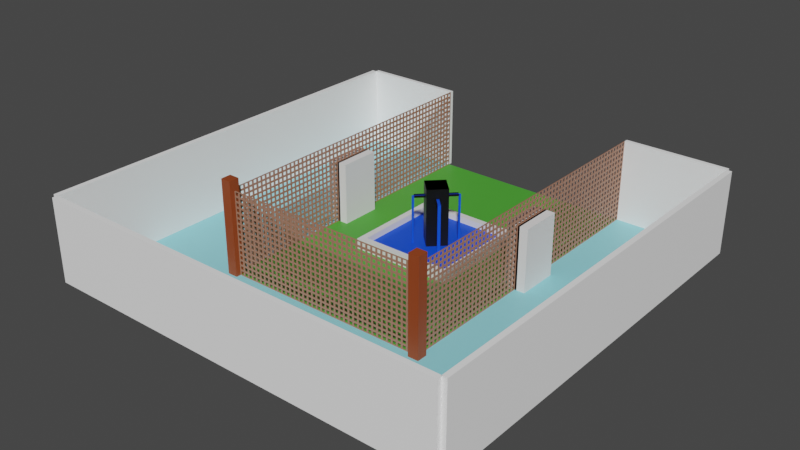 # Source: courtyard.blend  (saved by Blender 3.4.6; exported with 4.5.12 LTS)
import bpy
from mathutils import Matrix  # noqa: F401  (used for matrix-valued properties, if any)

bpy.ops.wm.read_factory_settings(use_empty=True)
scene = bpy.context.scene
scene.name = 'Scene'

# ---- collections
col_collection = bpy.data.collections.new('Collection'); scene.collection.children.link(col_collection)
col_outer_walls = bpy.data.collections.new('Outer walls'); scene.collection.children.link(col_outer_walls)
col_dividers = bpy.data.collections.new('Dividers'); scene.collection.children.link(col_dividers)
col_fences = bpy.data.collections.new('Fences'); col_dividers.children.link(col_fences)
col_pillars = bpy.data.collections.new('Pillars'); col_dividers.children.link(col_pillars)
col_arches = bpy.data.collections.new('Arches'); col_dividers.children.link(col_arches)
col_fountain = bpy.data.collections.new('Fountain'); scene.collection.children.link(col_fountain)

# ---- materials (node trees are filled in below, after node groups)
mat_grass = bpy.data.materials.new('Grass')
mat_grass.use_transparent_shadow = False
mat_outer_floor = bpy.data.materials.new('Outer floor')
mat_outer_floor.use_transparent_shadow = False
mat_wall = bpy.data.materials.new('Wall')
mat_wall.use_transparent_shadow = False
mat_divider = bpy.data.materials.new('Divider')
mat_divider.use_transparent_shadow = False
mat_pillar = bpy.data.materials.new('Pillar')
mat_pillar.use_transparent_shadow = False
mat_arch = bpy.data.materials.new('Arch')
mat_arch.use_transparent_shadow = False
mat_fountain_outside = bpy.data.materials.new('Fountain outside')
mat_fountain_outside.use_transparent_shadow = False
mat_fountain_centre = bpy.data.materials.new('Fountain centre')
mat_fountain_centre.use_transparent_shadow = False
mat_water = bpy.data.materials.new('Water')
mat_water.use_transparent_shadow = False

# ---- material node trees
mat_grass.use_nodes = True; mat_grass.node_tree.nodes.clear()
_N = mat_grass.node_tree.nodes; _L = mat_grass.node_tree.links
n0 = _N.new('ShaderNodeBsdfPrincipled'); n0.name = 'Principled BSDF'; n0.location = (10, 300)
n0.distribution = 'GGX'
n0.subsurface_method = 'RANDOM_WALK_SKIN'
n0.inputs[0].default_value = (0.07283, 0.3747, 0.03596, 1.0)
n0.inputs[3].default_value = 1.45
n0.inputs[27].default_value = (0.0, 0.0, 0.0, 1.0)
n0.inputs[28].default_value = 1.0
n1 = _N.new('ShaderNodeOutputMaterial'); n1.name = 'Material Output'; n1.location = (300, 300)
_L.new(n0.outputs[0], n1.inputs[0])
n1.is_active_output = True
mat_outer_floor.use_nodes = True; mat_outer_floor.node_tree.nodes.clear()
_N = mat_outer_floor.node_tree.nodes; _L = mat_outer_floor.node_tree.links
n0 = _N.new('ShaderNodeOutputMaterial'); n0.name = 'Material Output'; n0.location = (300, 300)
n1 = _N.new('ShaderNodeBsdfPrincipled'); n1.name = 'Principled BSDF'; n1.location = (10, 300)
n1.distribution = 'GGX'
n1.subsurface_method = 'RANDOM_WALK_SKIN'
n1.inputs[0].default_value = (0.271, 0.7139, 0.8, 1.0)
n1.inputs[3].default_value = 1.45
n1.inputs[27].default_value = (0.0, 0.0, 0.0, 1.0)
n1.inputs[28].default_value = 1.0
_L.new(n1.outputs[0], n0.inputs[0])
n0.is_active_output = True
mat_wall.use_nodes = True; mat_wall.node_tree.nodes.clear()
_N = mat_wall.node_tree.nodes; _L = mat_wall.node_tree.links
n0 = _N.new('ShaderNodeBsdfPrincipled'); n0.name = 'Principled BSDF'; n0.location = (10, 300)
n0.distribution = 'GGX'
n0.subsurface_method = 'RANDOM_WALK_SKIN'
n0.inputs[0].default_value = (1.0, 1.0, 1.0, 1.0)
n0.inputs[3].default_value = 1.45
n0.inputs[27].default_value = (0.0, 0.0, 0.0, 1.0)
n0.inputs[28].default_value = 1.0
n1 = _N.new('ShaderNodeOutputMaterial'); n1.name = 'Material Output'; n1.location = (300, 300)
_L.new(n0.outputs[0], n1.inputs[0])
n1.is_active_output = True
mat_divider.use_nodes = True; mat_divider.node_tree.nodes.clear()
_N = mat_divider.node_tree.nodes; _L = mat_divider.node_tree.links
n0 = _N.new('ShaderNodeBsdfPrincipled'); n0.name = 'Principled BSDF'; n0.location = (10, 300)
n0.distribution = 'GGX'
n0.subsurface_method = 'RANDOM_WALK_SKIN'
n0.inputs[0].default_value = (0.3797, 0.1843, 0.1205, 1.0)
n0.inputs[3].default_value = 1.45
n0.inputs[27].default_value = (0.0, 0.0, 0.0, 1.0)
n0.inputs[28].default_value = 1.0
n1 = _N.new('ShaderNodeOutputMaterial'); n1.name = 'Material Output'; n1.location = (300, 300)
_L.new(n0.outputs[0], n1.inputs[0])
n1.is_active_output = True
mat_pillar.use_nodes = True; mat_pillar.node_tree.nodes.clear()
_N = mat_pillar.node_tree.nodes; _L = mat_pillar.node_tree.links
n0 = _N.new('ShaderNodeBsdfPrincipled'); n0.name = 'Principled BSDF'; n0.location = (10, 300)
n0.distribution = 'GGX'
n0.subsurface_method = 'RANDOM_WALK_SKIN'
n0.inputs[0].default_value = (0.2958, 0.05443, 0.01136, 1.0)
n0.inputs[3].default_value = 1.45
n0.inputs[27].default_value = (0.0, 0.0, 0.0, 1.0)
n0.inputs[28].default_value = 1.0
n1 = _N.new('ShaderNodeOutputMaterial'); n1.name = 'Material Output'; n1.location = (300, 300)
_L.new(n0.outputs[0], n1.inputs[0])
n1.is_active_output = True
mat_arch.use_nodes = True; mat_arch.node_tree.nodes.clear()
_N = mat_arch.node_tree.nodes; _L = mat_arch.node_tree.links
n0 = _N.new('ShaderNodeBsdfPrincipled'); n0.name = 'Principled BSDF'; n0.location = (10, 300)
n0.distribution = 'GGX'
n0.subsurface_method = 'RANDOM_WALK_SKIN'
n0.inputs[0].default_value = (0.8, 0.5411, 0.152, 1.0)
n0.inputs[3].default_value = 1.45
n0.inputs[27].default_value = (0.0, 0.0, 0.0, 1.0)
n0.inputs[28].default_value = 1.0
n1 = _N.new('ShaderNodeOutputMaterial'); n1.name = 'Material Output'; n1.location = (300, 300)
_L.new(n0.outputs[0], n1.inputs[0])
n1.is_active_output = True
mat_fountain_outside.use_nodes = True; mat_fountain_outside.node_tree.nodes.clear()
_N = mat_fountain_outside.node_tree.nodes; _L = mat_fountain_outside.node_tree.links
n0 = _N.new('ShaderNodeBsdfPrincipled'); n0.name = 'Principled BSDF'; n0.location = (10, 300)
n0.distribution = 'GGX'
n0.subsurface_method = 'RANDOM_WALK_SKIN'
n0.inputs[3].default_value = 1.45
n0.inputs[27].default_value = (0.0, 0.0, 0.0, 1.0)
n0.inputs[28].default_value = 1.0
n1 = _N.new('ShaderNodeOutputMaterial'); n1.name = 'Material Output'; n1.location = (300, 300)
_L.new(n0.outputs[0], n1.inputs[0])
n1.is_active_output = True
mat_fountain_centre.use_nodes = True; mat_fountain_centre.node_tree.nodes.clear()
_N = mat_fountain_centre.node_tree.nodes; _L = mat_fountain_centre.node_tree.links
n0 = _N.new('ShaderNodeBsdfPrincipled'); n0.name = 'Principled BSDF'; n0.location = (10, 300)
n0.distribution = 'GGX'
n0.subsurface_method = 'RANDOM_WALK_SKIN'
n0.inputs[0].default_value = (0.0, 0.0, 0.0, 1.0)
n0.inputs[3].default_value = 1.45
n0.inputs[27].default_value = (0.0, 0.0, 0.0, 1.0)
n0.inputs[28].default_value = 1.0
n1 = _N.new('ShaderNodeOutputMaterial'); n1.name = 'Material Output'; n1.location = (300, 300)
_L.new(n0.outputs[0], n1.inputs[0])
n1.is_active_output = True
mat_water.use_nodes = True; mat_water.node_tree.nodes.clear()
_N = mat_water.node_tree.nodes; _L = mat_water.node_tree.links
n0 = _N.new('ShaderNodeBsdfPrincipled'); n0.name = 'Principled BSDF'; n0.location = (10, 300)
n0.distribution = 'GGX'
n0.subsurface_method = 'RANDOM_WALK_SKIN'
n0.inputs[0].default_value = (0.0, 0.07368, 0.8, 1.0)
n0.inputs[3].default_value = 1.45
n0.inputs[27].default_value = (0.0, 0.0, 0.0, 1.0)
n0.inputs[28].default_value = 1.0
n1 = _N.new('ShaderNodeOutputMaterial'); n1.name = 'Material Output'; n1.location = (300, 300)
_L.new(n0.outputs[0], n1.inputs[0])
n1.is_active_output = True

# ---- world
world_world = bpy.data.worlds.new('World'); scene.world = world_world
world_world.use_nodes = True; world_world.node_tree.nodes.clear()
_N = world_world.node_tree.nodes; _L = world_world.node_tree.links
n0 = _N.new('ShaderNodeOutputWorld'); n0.name = 'World Output'; n0.location = (300, 300)
n1 = _N.new('ShaderNodeBackground'); n1.name = 'Background'; n1.location = (10, 300)
n1.inputs[0].default_value = (0.05088, 0.05088, 0.05088, 1.0)
_L.new(n1.outputs[0], n0.inputs[0])
n0.is_active_output = True
world_world.color = (0.05088, 0.05088, 0.05088)
world_world.use_sun_shadow = False
world_world.sun_shadow_jitter_overblur = 0.0

# ---- meshes
me_plane_001 = bpy.data.meshes.new('Plane.001')
me_plane_001.from_pydata([(-1.0, -1.0, 0.0), (1.0, -1.0, 0.0), (-1.0, 1.0, 0.0), (1.0, 1.0, 0.0), (-1.0, 0.5, 0.0), (-1.0, -0.5, 0.0), (-0.5, -1.0, 0.0), (0.5, -1.0, 0.0), (1.0, -0.5, 0.0), (1.0, 0.5, 0.0), (0.5, 1.0, 0.0), (-0.5, 1.0, 0.0), (-0.5, -0.5, 0.0), (-0.5, 0.5, 0.0), (0.5, -0.5, 0.0), (0.5, 0.5, 0.0)], [], [(15, 9, 3, 10), (4, 13, 11, 2), (13, 15, 10, 11), (0, 6, 12, 5), (5, 12, 13, 4), (6, 7, 14, 12), (12, 14, 15, 13), (7, 1, 8, 14), (14, 8, 9, 15)])
me_plane_001.polygons.foreach_set('material_index', [1, 1, 0, 1, 1, 1, 0, 1, 1])
_uv = me_plane_001.uv_layers.new(name='UVMap')
_uv.uv.foreach_set('vector', [0.6667, 0.6667, 1.0, 0.6667, 1.0, 1.0, 0.6667, 1.0, 0.0, 0.6667, 0.3333, 0.6667, 0.3333, 1.0, 0.0, 1.0, 0.3333, 0.6667, 0.6667, 0.6667, 0.6667, 1.0, 0.3333, 1.0, 0.0, 0.0, 0.3333, 0.0, 0.3333, 0.3333, 0.0, 0.3333, 0.0, 0.3333, 0.3333, 0.3333, 0.3333, 0.6667, 0.0, 0.6667, 0.3333, 0.0, 0.6667, 0.0, 0.6667, 0.3333, 0.3333, 0.3333, 0.3333, 0.3333, 0.6667, 0.3333, 0.6667, 0.6667, 0.3333, 0.6667, 0.6667, 0.0, 1.0, 0.0, 1.0, 0.3333, 0.6667, 0.3333, 0.6667, 0.3333, 1.0, 0.3333, 1.0, 0.6667, 0.6667, 0.6667])
me_plane_001.materials.append(mat_grass)
me_plane_001.materials.append(mat_outer_floor)
me_plane_001.update()
me_cube_002 = bpy.data.meshes.new('Cube.002')
me_cube_002.from_pydata([(-0.25, -20.0, -1.0), (-0.25, -20.0, 7.0), (-0.25, 20.0, -1.0), (-0.25, 20.0, 7.0), (0.25, -20.0, -1.0), (0.25, -20.0, 7.0), (0.25, 20.0, -1.0), (0.25, 20.0, 7.0)], [], [(0, 1, 3, 2), (2, 3, 7, 6), (6, 7, 5, 4), (4, 5, 1, 0), (2, 6, 4, 0), (7, 3, 1, 5)])
_uv = me_cube_002.uv_layers.new(name='UVMap')
_uv.uv.foreach_set('vector', [0.375, 0.0, 0.625, 0.0, 0.625, 0.25, 0.375, 0.25, 0.375, 0.25, 0.625, 0.25, 0.625, 0.5, 0.375, 0.5, 0.375, 0.5, 0.625, 0.5, 0.625, 0.75, 0.375, 0.75, 0.375, 0.75, 0.625, 0.75, 0.625, 1.0, 0.375, 1.0, 0.125, 0.5, 0.375, 0.5, 0.375, 0.75, 0.125, 0.75, 0.625, 0.5, 0.875, 0.5, 0.875, 0.75, 0.625, 0.75])
me_cube_002.materials.append(mat_wall)
me_cube_002.update()
me_cube_003 = bpy.data.meshes.new('Cube.003')
me_cube_003.from_pydata([(-0.25, -20.0, -1.0), (-0.25, -20.0, 7.0), (-0.25, 20.0, -1.0), (-0.25, 20.0, 7.0), (0.25, -20.0, -1.0), (0.25, -20.0, 7.0), (0.25, 20.0, -1.0), (0.25, 20.0, 7.0)], [], [(0, 1, 3, 2), (2, 3, 7, 6), (6, 7, 5, 4), (4, 5, 1, 0), (2, 6, 4, 0), (7, 3, 1, 5)])
_uv = me_cube_003.uv_layers.new(name='UVMap')
_uv.uv.foreach_set('vector', [0.375, 0.0, 0.625, 0.0, 0.625, 0.25, 0.375, 0.25, 0.375, 0.25, 0.625, 0.25, 0.625, 0.5, 0.375, 0.5, 0.375, 0.5, 0.625, 0.5, 0.625, 0.75, 0.375, 0.75, 0.375, 0.75, 0.625, 0.75, 0.625, 1.0, 0.375, 1.0, 0.125, 0.5, 0.375, 0.5, 0.375, 0.75, 0.125, 0.75, 0.625, 0.5, 0.875, 0.5, 0.875, 0.75, 0.625, 0.75])
me_cube_003.materials.append(mat_wall)
me_cube_003.update()
me_cube_004 = bpy.data.meshes.new('Cube.004')
me_cube_004.from_pydata([(-0.25, -20.0, -1.0), (-0.25, -20.0, 7.0), (-0.25, 20.0, -1.0), (-0.25, 20.0, 7.0), (0.25, -20.0, -1.0), (0.25, -20.0, 7.0), (0.25, 20.0, -1.0), (0.25, 20.0, 7.0)], [], [(0, 1, 3, 2), (2, 3, 7, 6), (6, 7, 5, 4), (4, 5, 1, 0), (2, 6, 4, 0), (7, 3, 1, 5)])
_uv = me_cube_004.uv_layers.new(name='UVMap')
_uv.uv.foreach_set('vector', [0.375, 0.0, 0.625, 0.0, 0.625, 0.25, 0.375, 0.25, 0.375, 0.25, 0.625, 0.25, 0.625, 0.5, 0.375, 0.5, 0.375, 0.5, 0.625, 0.5, 0.625, 0.75, 0.375, 0.75, 0.375, 0.75, 0.625, 0.75, 0.625, 1.0, 0.375, 1.0, 0.125, 0.5, 0.375, 0.5, 0.375, 0.75, 0.125, 0.75, 0.625, 0.5, 0.875, 0.5, 0.875, 0.75, 0.625, 0.75])
me_cube_004.materials.append(mat_wall)
me_cube_004.update()
me_cube_013 = bpy.data.meshes.new('Cube.013')
me_cube_013.from_pydata([(-1.0, -1.0, -1.0), (-1.0, -1.0, 1.0), (-1.0, 1.0, -1.0), (-1.0, 1.0, 1.0), (1.0, -1.0, -1.0), (1.0, -1.0, 1.0), (1.0, 1.0, -1.0), (1.0, 1.0, 1.0)], [], [(0, 1, 3, 2), (2, 3, 7, 6), (6, 7, 5, 4), (4, 5, 1, 0), (2, 6, 4, 0), (7, 3, 1, 5)])
_uv = me_cube_013.uv_layers.new(name='UVMap')
_uv.uv.foreach_set('vector', [0.375, 0.0, 0.625, 0.0, 0.625, 0.25, 0.375, 0.25, 0.375, 0.25, 0.625, 0.25, 0.625, 0.5, 0.375, 0.5, 0.375, 0.5, 0.625, 0.5, 0.625, 0.75, 0.375, 0.75, 0.375, 0.75, 0.625, 0.75, 0.625, 1.0, 0.375, 1.0, 0.125, 0.5, 0.375, 0.5, 0.375, 0.75, 0.125, 0.75, 0.625, 0.5, 0.875, 0.5, 0.875, 0.75, 0.625, 0.75])
me_cube_013.materials.append(mat_wall)
me_cube_013.update()
me_cube_014 = bpy.data.meshes.new('Cube.014')
me_cube_014.from_pydata([(-1.0, -1.0, -1.0), (-1.0, -1.0, 1.0), (-1.0, 1.0, -1.0), (-1.0, 1.0, 1.0), (1.0, -1.0, -1.0), (1.0, -1.0, 1.0), (1.0, 1.0, -1.0), (1.0, 1.0, 1.0)], [], [(0, 1, 3, 2), (2, 3, 7, 6), (6, 7, 5, 4), (4, 5, 1, 0), (2, 6, 4, 0), (7, 3, 1, 5)])
_uv = me_cube_014.uv_layers.new(name='UVMap')
_uv.uv.foreach_set('vector', [0.375, 0.0, 0.625, 0.0, 0.625, 0.25, 0.375, 0.25, 0.375, 0.25, 0.625, 0.25, 0.625, 0.5, 0.375, 0.5, 0.375, 0.5, 0.625, 0.5, 0.625, 0.75, 0.375, 0.75, 0.375, 0.75, 0.625, 0.75, 0.625, 1.0, 0.375, 1.0, 0.125, 0.5, 0.375, 0.5, 0.375, 0.75, 0.125, 0.75, 0.625, 0.5, 0.875, 0.5, 0.875, 0.75, 0.625, 0.75])
me_cube_014.materials.append(mat_wall)
me_cube_014.update()
me_plane_002 = bpy.data.meshes.new('Plane.002')
me_plane_002.from_pydata([(-2.647e-23, 0.0, -0.01562), (0.25, 0.0, -0.01562), (-2.647e-23, 0.25, -0.01562), (0.25, 0.25, -0.01562), (-2.647e-23, 0.2083, -0.01562), (-2.647e-23, 0.04167, -0.01562), (0.04167, 0.0, -0.01562), (0.2083, 0.0, -0.01562), (0.25, 0.04167, -0.01562), (0.25, 0.2083, -0.01562), (0.2083, 0.25, -0.01562), (0.04167, 0.25, -0.01562), (0.04167, 0.04167, -0.01562), (0.04167, 0.2083, -0.01562), (0.2083, 0.04167, -0.01562), (0.2083, 0.2083, -0.01562), (-2.647e-23, 0.04167, 0.01562), (-2.647e-23, 0.0, 0.01562), (0.2083, 0.0, 0.01562), (0.25, 0.0, 0.01562), (0.25, 0.2083, 0.01562), (0.25, 0.25, 0.01562), (0.04167, 0.25, 0.01562), (-2.647e-23, 0.25, 0.01562), (-2.647e-23, 0.2083, 0.01562), (0.04167, 0.0, 0.01562), (0.25, 0.04167, 0.01562), (0.2083, 0.25, 0.01562), (0.04167, 0.2083, 0.01562), (0.04167, 0.04167, 0.01562), (0.2083, 0.2083, 0.01562), (0.2083, 0.04167, 0.01562)], [], [(15, 10, 3, 9), (4, 2, 11, 13), (13, 11, 10, 15), (0, 5, 12, 6), (5, 4, 13, 12), (6, 12, 14, 7), (30, 20, 21, 27), (7, 14, 8, 1), (14, 15, 9, 8), (24, 28, 22, 23), (28, 30, 27, 22), (17, 25, 29, 16), (16, 29, 28, 24), (25, 18, 31, 29), (18, 19, 26, 31), (31, 26, 20, 30), (14, 12, 29, 31), (13, 15, 30, 28), (12, 13, 28, 29), (15, 14, 31, 30)])
_uv = me_plane_002.uv_layers.new(name='UVMap')
_uv.uv.foreach_set('vector', [0.6667, 0.6667, 0.6667, 1.0, 1.0, 1.0, 1.0, 0.6667, 0.0, 0.6667, 0.0, 1.0, 0.3333, 1.0, 0.3333, 0.6667, 0.3333, 0.6667, 0.3333, 1.0, 0.6667, 1.0, 0.6667, 0.6667, 0.0, 0.0, 0.0, 0.3333, 0.3333, 0.3333, 0.3333, 0.0, 0.0, 0.3333, 0.0, 0.6667, 0.3333, 0.6667, 0.3333, 0.3333, 0.3333, 0.0, 0.3333, 0.3333, 0.6667, 0.3333, 0.6667, 0.0, 0.6667, 0.6667, 1.0, 0.6667, 1.0, 1.0, 0.6667, 1.0, 0.6667, 0.0, 0.6667, 0.3333, 1.0, 0.3333, 1.0, 0.0, 0.6667, 0.3333, 0.6667, 0.6667, 1.0, 0.6667, 1.0, 0.3333, 0.0, 0.6667, 0.3333, 0.6667, 0.3333, 1.0, 0.0, 1.0, 0.3333, 0.6667, 0.6667, 0.6667, 0.6667, 1.0, 0.3333, 1.0, 0.0, 0.0, 0.3333, 0.0, 0.3333, 0.3333, 0.0, 0.3333, 0.0, 0.3333, 0.3333, 0.3333, 0.3333, 0.6667, 0.0, 0.6667, 0.3333, 0.0, 0.6667, 0.0, 0.6667, 0.3333, 0.3333, 0.3333, 0.6667, 0.0, 1.0, 0.0, 1.0, 0.3333, 0.6667, 0.3333, 0.6667, 0.3333, 1.0, 0.3333, 1.0, 0.6667, 0.6667, 0.6667, 0.6667, 0.3333, 0.3333, 0.3333, 0.3333, 0.3333, 0.6667, 0.3333, 0.3333, 0.6667, 0.6667, 0.6667, 0.6667, 0.6667, 0.3333, 0.6667, 0.3333, 0.3333, 0.3333, 0.6667, 0.3333, 0.6667, 0.3333, 0.3333, 0.6667, 0.6667, 0.6667, 0.3333, 0.6667, 0.3333, 0.6667, 0.6667])
me_plane_002.materials.append(mat_divider)
me_plane_002.update()
me_cube_005 = bpy.data.meshes.new('Cube.005')
me_cube_005.from_pydata([(-1.0, -1.0, -2.0), (-1.0, -1.0, 5.0), (-1.0, 1.0, -2.0), (-1.0, 1.0, 5.0), (1.0, -1.0, -2.0), (1.0, -1.0, 5.0), (1.0, 1.0, -2.0), (1.0, 1.0, 5.0)], [], [(0, 1, 3, 2), (2, 3, 7, 6), (6, 7, 5, 4), (4, 5, 1, 0), (2, 6, 4, 0), (7, 3, 1, 5)])
_uv = me_cube_005.uv_layers.new(name='UVMap')
_uv.uv.foreach_set('vector', [0.375, 0.0, 0.625, 0.0, 0.625, 0.25, 0.375, 0.25, 0.375, 0.25, 0.625, 0.25, 0.625, 0.5, 0.375, 0.5, 0.375, 0.5, 0.625, 0.5, 0.625, 0.75, 0.375, 0.75, 0.375, 0.75, 0.625, 0.75, 0.625, 1.0, 0.375, 1.0, 0.125, 0.5, 0.375, 0.5, 0.375, 0.75, 0.125, 0.75, 0.625, 0.5, 0.875, 0.5, 0.875, 0.75, 0.625, 0.75])
me_cube_005.update()
me_plane_006 = bpy.data.meshes.new('Plane.006')
me_plane_006.from_pydata([(-2.647e-23, 0.0, -0.01562), (0.25, 0.0, -0.01562), (-2.647e-23, 0.25, -0.01562), (0.25, 0.25, -0.01562), (-2.647e-23, 0.2083, -0.01562), (-2.647e-23, 0.04167, -0.01562), (0.04167, 0.0, -0.01562), (0.2083, 0.0, -0.01562), (0.25, 0.04167, -0.01562), (0.25, 0.2083, -0.01562), (0.2083, 0.25, -0.01562), (0.04167, 0.25, -0.01562), (0.04167, 0.04167, -0.01562), (0.04167, 0.2083, -0.01562), (0.2083, 0.04167, -0.01562), (0.2083, 0.2083, -0.01562), (-2.647e-23, 0.04167, 0.01562), (-2.647e-23, 0.0, 0.01562), (0.2083, 0.0, 0.01562), (0.25, 0.0, 0.01562), (0.25, 0.2083, 0.01562), (0.25, 0.25, 0.01562), (0.04167, 0.25, 0.01562), (-2.647e-23, 0.25, 0.01562), (-2.647e-23, 0.2083, 0.01562), (0.04167, 0.0, 0.01562), (0.25, 0.04167, 0.01562), (0.2083, 0.25, 0.01562), (0.04167, 0.2083, 0.01562), (0.04167, 0.04167, 0.01562), (0.2083, 0.2083, 0.01562), (0.2083, 0.04167, 0.01562)], [], [(15, 10, 3, 9), (4, 2, 11, 13), (13, 11, 10, 15), (0, 5, 12, 6), (5, 4, 13, 12), (6, 12, 14, 7), (30, 20, 21, 27), (7, 14, 8, 1), (14, 15, 9, 8), (24, 28, 22, 23), (28, 30, 27, 22), (17, 25, 29, 16), (16, 29, 28, 24), (25, 18, 31, 29), (18, 19, 26, 31), (31, 26, 20, 30), (14, 12, 29, 31), (13, 15, 30, 28), (12, 13, 28, 29), (15, 14, 31, 30)])
_uv = me_plane_006.uv_layers.new(name='UVMap')
_uv.uv.foreach_set('vector', [0.6667, 0.6667, 0.6667, 1.0, 1.0, 1.0, 1.0, 0.6667, 0.0, 0.6667, 0.0, 1.0, 0.3333, 1.0, 0.3333, 0.6667, 0.3333, 0.6667, 0.3333, 1.0, 0.6667, 1.0, 0.6667, 0.6667, 0.0, 0.0, 0.0, 0.3333, 0.3333, 0.3333, 0.3333, 0.0, 0.0, 0.3333, 0.0, 0.6667, 0.3333, 0.6667, 0.3333, 0.3333, 0.3333, 0.0, 0.3333, 0.3333, 0.6667, 0.3333, 0.6667, 0.0, 0.6667, 0.6667, 1.0, 0.6667, 1.0, 1.0, 0.6667, 1.0, 0.6667, 0.0, 0.6667, 0.3333, 1.0, 0.3333, 1.0, 0.0, 0.6667, 0.3333, 0.6667, 0.6667, 1.0, 0.6667, 1.0, 0.3333, 0.0, 0.6667, 0.3333, 0.6667, 0.3333, 1.0, 0.0, 1.0, 0.3333, 0.6667, 0.6667, 0.6667, 0.6667, 1.0, 0.3333, 1.0, 0.0, 0.0, 0.3333, 0.0, 0.3333, 0.3333, 0.0, 0.3333, 0.0, 0.3333, 0.3333, 0.3333, 0.3333, 0.6667, 0.0, 0.6667, 0.3333, 0.0, 0.6667, 0.0, 0.6667, 0.3333, 0.3333, 0.3333, 0.6667, 0.0, 1.0, 0.0, 1.0, 0.3333, 0.6667, 0.3333, 0.6667, 0.3333, 1.0, 0.3333, 1.0, 0.6667, 0.6667, 0.6667, 0.6667, 0.3333, 0.3333, 0.3333, 0.3333, 0.3333, 0.6667, 0.3333, 0.3333, 0.6667, 0.6667, 0.6667, 0.6667, 0.6667, 0.3333, 0.6667, 0.3333, 0.3333, 0.3333, 0.6667, 0.3333, 0.6667, 0.3333, 0.3333, 0.6667, 0.6667, 0.6667, 0.3333, 0.6667, 0.3333, 0.6667, 0.6667])
me_plane_006.materials.append(mat_divider)
me_plane_006.update()
me_plane_005 = bpy.data.meshes.new('Plane.005')
me_plane_005.from_pydata([(-2.647e-23, 0.0, -0.01562), (0.25, 0.0, -0.01562), (-2.647e-23, 0.25, -0.01562), (0.25, 0.25, -0.01562), (-2.647e-23, 0.2083, -0.01562), (-2.647e-23, 0.04167, -0.01562), (0.04167, 0.0, -0.01562), (0.2083, 0.0, -0.01562), (0.25, 0.04167, -0.01562), (0.25, 0.2083, -0.01562), (0.2083, 0.25, -0.01562), (0.04167, 0.25, -0.01562), (0.04167, 0.04167, -0.01562), (0.04167, 0.2083, -0.01562), (0.2083, 0.04167, -0.01562), (0.2083, 0.2083, -0.01562), (-2.647e-23, 0.04167, 0.01562), (-2.647e-23, 0.0, 0.01562), (0.2083, 0.0, 0.01562), (0.25, 0.0, 0.01562), (0.25, 0.2083, 0.01562), (0.25, 0.25, 0.01562), (0.04167, 0.25, 0.01562), (-2.647e-23, 0.25, 0.01562), (-2.647e-23, 0.2083, 0.01562), (0.04167, 0.0, 0.01562), (0.25, 0.04167, 0.01562), (0.2083, 0.25, 0.01562), (0.04167, 0.2083, 0.01562), (0.04167, 0.04167, 0.01562), (0.2083, 0.2083, 0.01562), (0.2083, 0.04167, 0.01562)], [], [(15, 10, 3, 9), (4, 2, 11, 13), (13, 11, 10, 15), (0, 5, 12, 6), (5, 4, 13, 12), (6, 12, 14, 7), (30, 20, 21, 27), (7, 14, 8, 1), (14, 15, 9, 8), (24, 28, 22, 23), (28, 30, 27, 22), (17, 25, 29, 16), (16, 29, 28, 24), (25, 18, 31, 29), (18, 19, 26, 31), (31, 26, 20, 30), (14, 12, 29, 31), (13, 15, 30, 28), (12, 13, 28, 29), (15, 14, 31, 30)])
_uv = me_plane_005.uv_layers.new(name='UVMap')
_uv.uv.foreach_set('vector', [0.6667, 0.6667, 0.6667, 1.0, 1.0, 1.0, 1.0, 0.6667, 0.0, 0.6667, 0.0, 1.0, 0.3333, 1.0, 0.3333, 0.6667, 0.3333, 0.6667, 0.3333, 1.0, 0.6667, 1.0, 0.6667, 0.6667, 0.0, 0.0, 0.0, 0.3333, 0.3333, 0.3333, 0.3333, 0.0, 0.0, 0.3333, 0.0, 0.6667, 0.3333, 0.6667, 0.3333, 0.3333, 0.3333, 0.0, 0.3333, 0.3333, 0.6667, 0.3333, 0.6667, 0.0, 0.6667, 0.6667, 1.0, 0.6667, 1.0, 1.0, 0.6667, 1.0, 0.6667, 0.0, 0.6667, 0.3333, 1.0, 0.3333, 1.0, 0.0, 0.6667, 0.3333, 0.6667, 0.6667, 1.0, 0.6667, 1.0, 0.3333, 0.0, 0.6667, 0.3333, 0.6667, 0.3333, 1.0, 0.0, 1.0, 0.3333, 0.6667, 0.6667, 0.6667, 0.6667, 1.0, 0.3333, 1.0, 0.0, 0.0, 0.3333, 0.0, 0.3333, 0.3333, 0.0, 0.3333, 0.0, 0.3333, 0.3333, 0.3333, 0.3333, 0.6667, 0.0, 0.6667, 0.3333, 0.0, 0.6667, 0.0, 0.6667, 0.3333, 0.3333, 0.3333, 0.6667, 0.0, 1.0, 0.0, 1.0, 0.3333, 0.6667, 0.3333, 0.6667, 0.3333, 1.0, 0.3333, 1.0, 0.6667, 0.6667, 0.6667, 0.6667, 0.3333, 0.3333, 0.3333, 0.3333, 0.3333, 0.6667, 0.3333, 0.3333, 0.6667, 0.6667, 0.6667, 0.6667, 0.6667, 0.3333, 0.6667, 0.3333, 0.3333, 0.3333, 0.6667, 0.3333, 0.6667, 0.3333, 0.3333, 0.6667, 0.6667, 0.6667, 0.3333, 0.6667, 0.3333, 0.6667, 0.6667])
me_plane_005.materials.append(mat_divider)
me_plane_005.update()
me_cube_007 = bpy.data.meshes.new('Cube.007')
me_cube_007.from_pydata([(-1.0, -1.0, -2.0), (-1.0, -1.0, 5.0), (-1.0, 1.0, -2.0), (-1.0, 1.0, 5.0), (1.0, -1.0, -2.0), (1.0, -1.0, 5.0), (1.0, 1.0, -2.0), (1.0, 1.0, 5.0)], [], [(0, 1, 3, 2), (2, 3, 7, 6), (6, 7, 5, 4), (4, 5, 1, 0), (2, 6, 4, 0), (7, 3, 1, 5)])
_uv = me_cube_007.uv_layers.new(name='UVMap')
_uv.uv.foreach_set('vector', [0.375, 0.0, 0.625, 0.0, 0.625, 0.25, 0.375, 0.25, 0.375, 0.25, 0.625, 0.25, 0.625, 0.5, 0.375, 0.5, 0.375, 0.5, 0.625, 0.5, 0.625, 0.75, 0.375, 0.75, 0.375, 0.75, 0.625, 0.75, 0.625, 1.0, 0.375, 1.0, 0.125, 0.5, 0.375, 0.5, 0.375, 0.75, 0.125, 0.75, 0.625, 0.5, 0.875, 0.5, 0.875, 0.75, 0.625, 0.75])
me_cube_007.update()
me_cube_008 = bpy.data.meshes.new('Cube.008')
me_cube_008.from_pydata([(-1.0, -1.0, -1.0), (-1.0, -1.0, 9.0), (-1.0, 1.0, -1.0), (-1.0, 1.0, 9.0), (1.0, -1.0, -1.0), (1.0, -1.0, 9.0), (1.0, 1.0, -1.0), (1.0, 1.0, 9.0)], [], [(0, 1, 3, 2), (2, 3, 7, 6), (6, 7, 5, 4), (4, 5, 1, 0), (2, 6, 4, 0), (7, 3, 1, 5)])
_uv = me_cube_008.uv_layers.new(name='UVMap')
_uv.uv.foreach_set('vector', [0.375, 0.0, 0.625, 0.0, 0.625, 0.25, 0.375, 0.25, 0.375, 0.25, 0.625, 0.25, 0.625, 0.5, 0.375, 0.5, 0.375, 0.5, 0.625, 0.5, 0.625, 0.75, 0.375, 0.75, 0.375, 0.75, 0.625, 0.75, 0.625, 1.0, 0.375, 1.0, 0.125, 0.5, 0.375, 0.5, 0.375, 0.75, 0.125, 0.75, 0.625, 0.5, 0.875, 0.5, 0.875, 0.75, 0.625, 0.75])
me_cube_008.materials.append(mat_pillar)
me_cube_008.update()
me_cube_009 = bpy.data.meshes.new('Cube.009')
me_cube_009.from_pydata([(-1.0, -1.0, -1.0), (-1.0, -1.0, 9.0), (-1.0, 1.0, -1.0), (-1.0, 1.0, 9.0), (1.0, -1.0, -1.0), (1.0, -1.0, 9.0), (1.0, 1.0, -1.0), (1.0, 1.0, 9.0)], [], [(0, 1, 3, 2), (2, 3, 7, 6), (6, 7, 5, 4), (4, 5, 1, 0), (2, 6, 4, 0), (7, 3, 1, 5)])
_uv = me_cube_009.uv_layers.new(name='UVMap')
_uv.uv.foreach_set('vector', [0.375, 0.0, 0.625, 0.0, 0.625, 0.25, 0.375, 0.25, 0.375, 0.25, 0.625, 0.25, 0.625, 0.5, 0.375, 0.5, 0.375, 0.5, 0.625, 0.5, 0.625, 0.75, 0.375, 0.75, 0.375, 0.75, 0.625, 0.75, 0.625, 1.0, 0.375, 1.0, 0.125, 0.5, 0.375, 0.5, 0.375, 0.75, 0.125, 0.75, 0.625, 0.5, 0.875, 0.5, 0.875, 0.75, 0.625, 0.75])
me_cube_009.materials.append(mat_pillar)
me_cube_009.update()
me_cube = bpy.data.meshes.new('Cube')
me_cube.from_pydata([(-0.1, -0.9, -1.0), (-0.1, -0.9, 1.9), (-0.1, 0.9, -1.0), (-0.1, 0.9, 1.9), (0.1, -0.9, -1.0), (0.1, -0.9, 1.9), (0.1, 0.9, -1.0), (0.1, 0.9, 1.9), (-0.1, 1.0, -1.0), (-0.1, -1.0, -1.0), (-0.1, -1.0, 2.0), (-0.1, 1.0, 2.0), (0.1, 1.0, 2.0), (0.1, 1.0, -1.0), (0.1, -1.0, -1.0), (0.1, -1.0, 2.0)], [], [(7, 5, 1, 3), (8, 11, 12, 13), (6, 7, 3, 2), (14, 15, 10, 9), (12, 11, 10, 15), (1, 0, 9, 10), (3, 1, 10, 11), (2, 3, 11, 8), (7, 6, 13, 12), (5, 7, 12, 15), (4, 5, 15, 14), (5, 4, 0, 1)])
_uv = me_cube.uv_layers.new(name='UVMap')
_uv.uv.foreach_set('vector', [0.6167, 0.5125, 0.6167, 0.7375, 0.6167, 0.0125, 0.6167, 0.2375, 0.375, 0.25, 0.625, 0.25, 0.625, 0.5, 0.375, 0.5, 0.3833, 0.5125, 0.6167, 0.5125, 0.6167, 0.2375, 0.3833, 0.2375, 0.375, 0.75, 0.625, 0.75, 0.625, 1.0, 0.375, 1.0, 0.625, 0.5, 0.875, 0.5, 0.875, 0.75, 0.625, 0.75, 0.6167, 0.0125, 0.3833, 0.0125, 0.375, 0.0, 0.625, 0.0, 0.6167, 0.2375, 0.6167, 0.0125, 0.625, 0.0, 0.625, 0.25, 0.3833, 0.2375, 0.6167, 0.2375, 0.625, 0.25, 0.375, 0.25, 0.6167, 0.5125, 0.3833, 0.5125, 0.375, 0.5, 0.625, 0.5, 0.6167, 0.7375, 0.6167, 0.5125, 0.625, 0.5, 0.625, 0.75, 0.3833, 0.7375, 0.6167, 0.7375, 0.625, 0.75, 0.375, 0.75, 0.6167, 0.7375, 0.3833, 0.7375, 0.3833, 0.0125, 0.6167, 0.0125])
me_cube.materials.append(mat_arch)
me_cube.update()
me_cube_001 = bpy.data.meshes.new('Cube.001')
me_cube_001.from_pydata([(-0.1, -0.9, -1.0), (-0.1, -0.9, 1.9), (-0.1, 0.9, -1.0), (-0.1, 0.9, 1.9), (0.1, -0.9, -1.0), (0.1, -0.9, 1.9), (0.1, 0.9, -1.0), (0.1, 0.9, 1.9), (-0.1, 1.0, -1.0), (-0.1, -1.0, -1.0), (-0.1, -1.0, 2.0), (-0.1, 1.0, 2.0), (0.1, 1.0, 2.0), (0.1, 1.0, -1.0), (0.1, -1.0, -1.0), (0.1, -1.0, 2.0)], [], [(7, 5, 1, 3), (8, 11, 12, 13), (6, 7, 3, 2), (14, 15, 10, 9), (12, 11, 10, 15), (1, 0, 9, 10), (3, 1, 10, 11), (2, 3, 11, 8), (7, 6, 13, 12), (5, 7, 12, 15), (4, 5, 15, 14), (5, 4, 0, 1)])
_uv = me_cube_001.uv_layers.new(name='UVMap')
_uv.uv.foreach_set('vector', [0.6167, 0.5125, 0.6167, 0.7375, 0.6167, 0.0125, 0.6167, 0.2375, 0.375, 0.25, 0.625, 0.25, 0.625, 0.5, 0.375, 0.5, 0.3833, 0.5125, 0.6167, 0.5125, 0.6167, 0.2375, 0.3833, 0.2375, 0.375, 0.75, 0.625, 0.75, 0.625, 1.0, 0.375, 1.0, 0.625, 0.5, 0.875, 0.5, 0.875, 0.75, 0.625, 0.75, 0.6167, 0.0125, 0.3833, 0.0125, 0.375, 0.0, 0.625, 0.0, 0.6167, 0.2375, 0.6167, 0.0125, 0.625, 0.0, 0.625, 0.25, 0.3833, 0.2375, 0.6167, 0.2375, 0.625, 0.25, 0.375, 0.25, 0.6167, 0.5125, 0.3833, 0.5125, 0.375, 0.5, 0.625, 0.5, 0.6167, 0.7375, 0.6167, 0.5125, 0.625, 0.5, 0.625, 0.75, 0.3833, 0.7375, 0.6167, 0.7375, 0.625, 0.75, 0.375, 0.75, 0.6167, 0.7375, 0.3833, 0.7375, 0.3833, 0.0125, 0.6167, 0.0125])
me_cube_001.materials.append(mat_arch)
me_cube_001.update()
me_cube_006 = bpy.data.meshes.new('Cube.006')
me_cube_006.from_pydata([(-2.5, -2.5, -1.0), (-2.188, -2.188, -0.5), (-2.5, 2.5, -1.0), (-2.188, 2.188, -0.5), (2.5, -2.5, -1.0), (2.188, -2.188, -0.5), (2.5, 2.5, -1.0), (2.188, 2.188, -0.5), (-2.5, -2.5, -0.5), (-2.5, 2.5, -0.5), (2.5, 2.5, -0.5), (2.5, -2.5, -0.5), (-2.188, -2.188, -0.9), (-2.188, 2.188, -0.9), (2.188, 2.188, -0.9), (2.188, -2.188, -0.9)], [], [(0, 8, 9, 2), (2, 9, 10, 6), (6, 10, 11, 4), (4, 11, 8, 0), (2, 6, 4, 0), (5, 7, 14, 15), (1, 3, 9, 8), (3, 7, 10, 9), (7, 5, 11, 10), (5, 1, 8, 11), (14, 13, 12, 15), (3, 1, 12, 13), (1, 5, 15, 12), (7, 3, 13, 14)])
_uv = me_cube_006.uv_layers.new(name='UVMap')
_uv.uv.foreach_set('vector', [0.375, 0.0, 0.625, 0.0, 0.625, 0.25, 0.375, 0.25, 0.375, 0.25, 0.625, 0.25, 0.625, 0.5, 0.375, 0.5, 0.375, 0.5, 0.625, 0.5, 0.625, 0.75, 0.375, 0.75, 0.375, 0.75, 0.625, 0.75, 0.625, 1.0, 0.375, 1.0, 0.125, 0.5, 0.375, 0.5, 0.375, 0.75, 0.125, 0.75, 0.6406, 0.7344, 0.6406, 0.5156, 0.6406, 0.5156, 0.6406, 0.7344, 0.8594, 0.7344, 0.8594, 0.5156, 0.875, 0.5, 0.875, 0.75, 0.8594, 0.5156, 0.6406, 0.5156, 0.625, 0.5, 0.875, 0.5, 0.6406, 0.5156, 0.6406, 0.7344, 0.625, 0.75, 0.625, 0.5, 0.6406, 0.7344, 0.8594, 0.7344, 0.875, 0.75, 0.625, 0.75, 0.6406, 0.5156, 0.8594, 0.5156, 0.8594, 0.7344, 0.6406, 0.7344, 0.8594, 0.5156, 0.8594, 0.7344, 0.8594, 0.7344, 0.8594, 0.5156, 0.8594, 0.7344, 0.6406, 0.7344, 0.6406, 0.7344, 0.8594, 0.7344, 0.6406, 0.5156, 0.8594, 0.5156, 0.8594, 0.5156, 0.6406, 0.5156])
me_cube_006.materials.append(mat_fountain_outside)
me_cube_006.update()
me_cube_010 = bpy.data.meshes.new('Cube.010')
me_cube_010.from_pydata([(0.0, -0.7071, -1.0), (0.0, -0.7071, 2.0), (-0.4243, 0.2828, 1.45), (-0.4243, 0.2828, 1.55), (0.7071, 0.0, -1.0), (0.7071, 0.0, 2.0), (-0.2828, 0.4243, 1.45), (-0.2828, 0.4243, 1.55), (-0.7071, 0.0, 2.0), (-0.7071, 0.0, -1.0), (0.0, 0.7071, -1.0), (0.0, 0.7071, 2.0), (-0.4243, 0.2828, 1.517), (-0.4243, 0.2828, 1.483), (-0.3064, 0.4007, 1.45), (-0.4007, 0.3064, 1.45), (-0.4007, 0.3064, 1.55), (-0.3064, 0.4007, 1.55), (-0.2828, 0.4243, 1.517), (-0.2828, 0.4243, 1.483), (-0.4007, 0.3064, 1.483), (-0.3064, 0.4007, 1.483), (-0.4007, 0.3064, 1.517), (-0.3064, 0.4007, 1.517), (-0.7778, 0.6364, 1.483), (-0.7778, 0.6364, 1.45), (-0.7542, 0.66, 1.45), (-0.66, 0.7542, 1.55), (-0.6364, 0.7778, 1.55), (-0.6364, 0.7778, 1.483), (-0.6364, 0.7778, 1.45), (-0.7778, 0.6364, 1.55), (-0.7778, 0.6364, 1.517), (-0.66, 0.7542, 1.45), (-0.7542, 0.66, 1.55), (-0.6364, 0.7778, 1.517), (-0.66, 0.7542, 1.483), (-0.7542, 0.66, 1.483), (-0.66, 0.7542, 1.517), (-0.7542, 0.66, 1.517), (-0.2593, 0.165, 1.55), (-0.165, 0.2593, 1.55), (-0.2593, 0.165, 1.483), (-0.165, 0.2593, 1.483), (-0.2593, 0.165, 1.517), (-0.165, 0.2593, 1.517)], [], [(20, 21, 36, 37), (9, 10, 4, 0), (11, 8, 1, 5), (3, 12, 13, 2, 9, 8), (2, 15, 14, 6, 10, 9), (7, 17, 16, 3, 8, 11), (6, 19, 18, 7, 11, 10), (19, 6, 30, 29), (21, 23, 38, 36), (6, 14, 33, 30), (17, 7, 28, 27), (22, 20, 37, 39), (16, 17, 41, 40), (13, 12, 32, 24), (22, 16, 40, 44), (38, 27, 28, 35), (33, 36, 29, 30), (36, 38, 35, 29), (25, 24, 37, 26), (26, 37, 36, 33), (24, 32, 39, 37), (32, 31, 34, 39), (14, 15, 26, 33), (16, 22, 39, 34), (3, 16, 34, 31), (23, 17, 27, 38), (7, 18, 35, 28), (2, 13, 24, 25), (18, 19, 29, 35), (12, 3, 31, 32), (15, 2, 25, 26), (42, 44, 45, 43), (44, 40, 41, 45), (20, 22, 44, 42), (21, 20, 42, 43), (17, 23, 45, 41), (23, 21, 43, 45)])
_uv = me_cube_010.uv_layers.new(name='UVMap')
_uv.uv.foreach_set('vector', [0.4694, 0.3667, 0.4694, 0.3833, 0.4694, 0.3833, 0.4694, 0.3667, 0.125, 0.5, 0.375, 0.5, 0.375, 0.75, 0.125, 0.75, 0.625, 0.5, 0.875, 0.5, 0.875, 0.75, 0.625, 0.75, 0.5917, 0.35, 0.5306, 0.35, 0.4694, 0.35, 0.4083, 0.35, 0.375, 0.25, 0.625, 0.25, 0.4083, 0.35, 0.4083, 0.3667, 0.4083, 0.3833, 0.4083, 0.4, 0.375, 0.5, 0.375, 0.25, 0.5917, 0.4, 0.5917, 0.3833, 0.5917, 0.3667, 0.5917, 0.35, 0.625, 0.25, 0.625, 0.5, 0.4083, 0.4, 0.4694, 0.4, 0.5306, 0.4, 0.5917, 0.4, 0.625, 0.5, 0.375, 0.5, 0.4694, 0.4, 0.4083, 0.4, 0.4083, 0.4, 0.4694, 0.4, 0.4694, 0.3833, 0.5306, 0.3833, 0.5306, 0.3833, 0.4694, 0.3833, 0.4083, 0.4, 0.4083, 0.3833, 0.4083, 0.3833, 0.4083, 0.4, 0.5917, 0.3833, 0.5917, 0.4, 0.5917, 0.4, 0.5917, 0.3833, 0.5306, 0.3667, 0.4694, 0.3667, 0.4694, 0.3667, 0.5306, 0.3667, 0.5917, 0.3667, 0.5917, 0.3833, 0.5917, 0.3833, 0.5917, 0.3667, 0.4694, 0.35, 0.5306, 0.35, 0.5306, 0.35, 0.4694, 0.35, 0.5306, 0.3667, 0.5917, 0.3667, 0.5917, 0.3667, 0.5306, 0.3667, 0.5306, 0.3833, 0.5917, 0.3833, 0.5917, 0.4, 0.5306, 0.4, 0.4083, 0.3833, 0.4694, 0.3833, 0.4694, 0.4, 0.4083, 0.4, 0.4694, 0.3833, 0.5306, 0.3833, 0.5306, 0.4, 0.4694, 0.4, 0.4083, 0.35, 0.4694, 0.35, 0.4694, 0.3667, 0.4083, 0.3667, 0.4083, 0.3667, 0.4694, 0.3667, 0.4694, 0.3833, 0.4083, 0.3833, 0.4694, 0.35, 0.5306, 0.35, 0.5306, 0.3667, 0.4694, 0.3667, 0.5306, 0.35, 0.5917, 0.35, 0.5917, 0.3667, 0.5306, 0.3667, 0.4083, 0.3833, 0.4083, 0.3667, 0.4083, 0.3667, 0.4083, 0.3833, 0.5917, 0.3667, 0.5306, 0.3667, 0.5306, 0.3667, 0.5917, 0.3667, 0.5917, 0.35, 0.5917, 0.3667, 0.5917, 0.3667, 0.5917, 0.35, 0.5306, 0.3833, 0.5917, 0.3833, 0.5917, 0.3833, 0.5306, 0.3833, 0.5917, 0.4, 0.5306, 0.4, 0.5306, 0.4, 0.5917, 0.4, 0.4083, 0.35, 0.4694, 0.35, 0.4694, 0.35, 0.4083, 0.35, 0.5306, 0.4, 0.4694, 0.4, 0.4694, 0.4, 0.5306, 0.4, 0.5306, 0.35, 0.5917, 0.35, 0.5917, 0.35, 0.5306, 0.35, 0.4083, 0.3667, 0.4083, 0.35, 0.4083, 0.35, 0.4083, 0.3667, 0.4694, 0.3667, 0.5306, 0.3667, 0.5306, 0.3833, 0.4694, 0.3833, 0.5306, 0.3667, 0.5917, 0.3667, 0.5917, 0.3833, 0.5306, 0.3833, 0.4694, 0.3667, 0.5306, 0.3667, 0.5306, 0.3667, 0.4694, 0.3667, 0.4694, 0.3833, 0.4694, 0.3667, 0.4694, 0.3667, 0.4694, 0.3833, 0.5917, 0.3833, 0.5306, 0.3833, 0.5306, 0.3833, 0.5917, 0.3833, 0.5306, 0.3833, 0.4694, 0.3833, 0.4694, 0.3833, 0.5306, 0.3833])
me_cube_010.materials.append(mat_fountain_centre)
me_cube_010.update()
me_cube_011 = bpy.data.meshes.new('Cube.011')
me_cube_011.from_pydata([(-1.0, -1.0, -1.0), (-1.0, -1.0, 1.0), (-1.0, 1.0, -1.0), (-1.0, 1.0, 1.0), (1.0, -1.0, -1.0), (1.0, -1.0, 1.0), (1.0, 1.0, -1.0), (1.0, 1.0, 1.0)], [], [(0, 1, 3, 2), (2, 3, 7, 6), (6, 7, 5, 4), (4, 5, 1, 0), (2, 6, 4, 0), (7, 3, 1, 5)])
_uv = me_cube_011.uv_layers.new(name='UVMap')
_uv.uv.foreach_set('vector', [0.375, 0.0, 0.625, 0.0, 0.625, 0.25, 0.375, 0.25, 0.375, 0.25, 0.625, 0.25, 0.625, 0.5, 0.375, 0.5, 0.375, 0.5, 0.625, 0.5, 0.625, 0.75, 0.375, 0.75, 0.375, 0.75, 0.625, 0.75, 0.625, 1.0, 0.375, 1.0, 0.125, 0.5, 0.375, 0.5, 0.375, 0.75, 0.125, 0.75, 0.625, 0.5, 0.875, 0.5, 0.875, 0.75, 0.625, 0.75])
me_cube_011.materials.append(mat_water)
me_cube_011.update()
me_cube_012 = bpy.data.meshes.new('Cube.012')
me_cube_012.from_pydata([(-0.142, 0.2371, 2.502), (-0.142, 0.2371, 2.484), (-0.6596, 0.7546, 2.502), (-0.6596, 0.7546, 2.484), (-0.2371, 0.142, 2.502), (-0.2371, 0.142, 2.484), (-0.7546, 0.6596, 2.502), (-0.7546, 0.6596, 2.484), (-0.7215, 0.8166, 2.484), (-0.7215, 0.8166, 2.502), (-0.8166, 0.7215, 2.502), (-0.8166, 0.7215, 2.484), (-0.6596, 0.7546, 0.164), (-0.7546, 0.6596, 0.164), (-0.7215, 0.8166, 0.164), (-0.8166, 0.7215, 0.164)], [], [(0, 1, 3, 2), (3, 7, 13, 12), (6, 7, 5, 4), (4, 5, 1, 0), (2, 6, 4, 0), (7, 3, 1, 5), (9, 8, 11, 10), (2, 3, 8, 9), (7, 6, 10, 11), (6, 2, 9, 10), (12, 13, 15, 14), (7, 11, 15, 13), (11, 8, 14, 15), (8, 3, 12, 14)])
_uv = me_cube_012.uv_layers.new(name='UVMap')
_uv.uv.foreach_set('vector', [0.375, 0.0, 0.625, 0.0, 0.625, 0.25, 0.375, 0.25, 0.875, 0.5, 0.625, 0.5, 0.625, 0.5, 0.875, 0.5, 0.375, 0.5, 0.625, 0.5, 0.625, 0.75, 0.375, 0.75, 0.375, 0.75, 0.625, 0.75, 0.625, 1.0, 0.375, 1.0, 0.125, 0.5, 0.375, 0.5, 0.375, 0.75, 0.125, 0.75, 0.625, 0.5, 0.875, 0.5, 0.875, 0.75, 0.625, 0.75, 0.375, 0.25, 0.625, 0.25, 0.625, 0.5, 0.375, 0.5, 0.375, 0.25, 0.625, 0.25, 0.625, 0.25, 0.375, 0.25, 0.625, 0.5, 0.375, 0.5, 0.375, 0.5, 0.625, 0.5, 0.375, 0.5, 0.125, 0.5, 0.125, 0.5, 0.375, 0.5, 0.875, 0.5, 0.625, 0.5, 0.625, 0.5, 0.875, 0.5, 0.625, 0.5, 0.625, 0.5, 0.625, 0.5, 0.625, 0.5, 0.625, 0.5, 0.625, 0.25, 0.625, 0.25, 0.625, 0.5, 0.625, 0.25, 0.625, 0.25, 0.625, 0.25, 0.625, 0.25])
me_cube_012.materials.append(mat_water)
me_cube_012.update()

# ---- objects
ob_ground = bpy.data.objects.new('Ground', me_plane_001)
ob_east_wall = bpy.data.objects.new('East wall', me_cube_002)
ob_west_wall = bpy.data.objects.new('West wall', me_cube_003)
ob_south_wall = bpy.data.objects.new('South wall', me_cube_004)
ob_north_east_wall = bpy.data.objects.new('North-east wall', me_cube_013)
ob_north_west_wall = bpy.data.objects.new('North-west wall', me_cube_014)
ob_east_divider = bpy.data.objects.new('East divider', me_plane_002)
ob_east_door_bool = bpy.data.objects.new('East door bool', me_cube_005)
ob_south_divider = bpy.data.objects.new('South divider', me_plane_006)
ob_west_divider = bpy.data.objects.new('West divider', me_plane_005)
ob_west_door_bool = bpy.data.objects.new('West door bool', me_cube_007)
ob_southeast_pillar = bpy.data.objects.new('Southeast pillar', me_cube_008)
ob_southwest_pillar = bpy.data.objects.new('Southwest pillar', me_cube_009)
ob_east_arch = bpy.data.objects.new('East arch', me_cube)
ob_west_arch = bpy.data.objects.new('West arch', me_cube_001)
ob_fountain_base = bpy.data.objects.new('Fountain base', me_cube_006)
ob_foutain_outside = bpy.data.objects.new('Foutain outside', me_cube_010)
ob_water_pool = bpy.data.objects.new('Water pool', me_cube_011)
ob_water_streams = bpy.data.objects.new('Water streams', me_cube_012)

# ---- transforms, parenting, visibility, modifiers, constraints
ob_ground.location = (0.0, 0.0, 0.0)
ob_ground.scale = (10.0, 10.0, 10.0)
ob_east_wall.location = (10.1, 0.0, 0.5)
ob_east_wall.scale = (0.5, 0.5, 0.5)
ob_west_wall.location = (-10.1, 0.0, 0.5)
ob_west_wall.scale = (0.5, 0.5, 0.5)
ob_south_wall.location = (0.0, -10.1, 0.5)
ob_south_wall.rotation_euler = (0.0, -0.0, 1.571)
ob_south_wall.scale = (0.5, 0.5, 0.5)
ob_north_east_wall.location = (7.5, 10.1, 2.0)
ob_north_east_wall.scale = (2.5, 0.1, 2.0)
ob_north_west_wall.location = (-7.5, 10.1, 2.0)
ob_north_west_wall.scale = (2.5, 0.1, 2.0)
ob_east_divider.location = (5.0, -5.0, 0.0)
ob_east_divider.rotation_euler = (1.571, -0.0, 1.571)
_m = ob_east_divider.modifiers.new('Array', 'ARRAY')
_m.fit_type = 'FIT_LENGTH'
_m.fit_length = 14.9
_m = ob_east_divider.modifiers.new('Array.001', 'ARRAY')
_m.fit_type = 'FIT_LENGTH'
_m.fit_length = 3.9
_m.relative_offset_displace = (0.0, 1.0, 0.0)
_m = ob_east_divider.modifiers.new('Boolean', 'BOOLEAN')
_m.object = ob_east_door_bool
ob_east_door_bool.location = (5.0, 2.5, 0.5)
ob_east_door_bool.scale = (0.5, 1.0, 0.5)
ob_south_divider.location = (5.0, -5.0, 0.0)
ob_south_divider.rotation_euler = (1.571, -0.0, 3.142)
_m = ob_south_divider.modifiers.new('Array', 'ARRAY')
_m.fit_type = 'FIT_LENGTH'
_m.fit_length = 9.9
_m = ob_south_divider.modifiers.new('Array.001', 'ARRAY')
_m.fit_type = 'FIT_LENGTH'
_m.fit_length = 3.9
_m.relative_offset_displace = (0.0, 1.0, 0.0)
ob_west_divider.location = (-5.0, -5.0, 0.0)
ob_west_divider.rotation_euler = (1.571, -0.0, 1.571)
_m = ob_west_divider.modifiers.new('Array', 'ARRAY')
_m.fit_type = 'FIT_LENGTH'
_m.fit_length = 14.9
_m = ob_west_divider.modifiers.new('Array.001', 'ARRAY')
_m.fit_type = 'FIT_LENGTH'
_m.fit_length = 3.9
_m.relative_offset_displace = (0.0, 1.0, 0.0)
_m = ob_west_divider.modifiers.new('Boolean', 'BOOLEAN')
_m.object = ob_west_door_bool
ob_west_door_bool.location = (-5.0, 2.5, 0.5)
ob_west_door_bool.scale = (0.5, 1.0, 0.5)
ob_southeast_pillar.location = (5.0, -5.0, 0.0)
ob_southeast_pillar.scale = (0.25, 0.25, 0.5)
ob_southwest_pillar.location = (-5.0, -5.0, 0.0)
ob_southwest_pillar.scale = (0.25, 0.25, 0.5)
ob_east_arch.location = (5.0, 2.5, 1.0)
ob_west_arch.location = (-5.0, 2.5, 1.0)
ob_fountain_base.location = (0.0, 2.5, 1.0)
ob_foutain_outside.location = (0.0, 2.5, 1.0)
_m = ob_foutain_outside.modifiers.new('Mirror', 'MIRROR')
_m.use_axis = (True, True, False)
ob_water_pool.location = (0.0, 2.5, 0.0)
ob_water_pool.scale = (2.375, 2.375, 0.2)
ob_water_streams.location = (0.0, 2.5, 0.0)
_m = ob_water_streams.modifiers.new('Mirror', 'MIRROR')
_m.use_axis = (True, True, False)

# ---- collection membership
col_collection.objects.link(ob_ground)
col_outer_walls.objects.link(ob_east_wall)
col_outer_walls.objects.link(ob_west_wall)
col_outer_walls.objects.link(ob_south_wall)
col_outer_walls.objects.link(ob_north_east_wall)
col_outer_walls.objects.link(ob_north_west_wall)
col_fences.objects.link(ob_east_divider)
col_fences.objects.link(ob_east_door_bool)
col_fences.objects.link(ob_south_divider)
col_fences.objects.link(ob_west_divider)
col_fences.objects.link(ob_west_door_bool)
col_pillars.objects.link(ob_southeast_pillar)
col_pillars.objects.link(ob_southwest_pillar)
col_arches.objects.link(ob_east_arch)
col_arches.objects.link(ob_west_arch)
col_fountain.objects.link(ob_fountain_base)
col_fountain.objects.link(ob_foutain_outside)
col_fountain.objects.link(ob_water_pool)
col_fountain.objects.link(ob_water_streams)

# ---- scene / render settings (as saved in the file)
scene.frame_start = 1; scene.frame_end = 250; scene.frame_set(1)
scene.render.engine = 'BLENDER_EEVEE_NEXT'
scene.cycles.sampling_pattern = 'TABULATED_SOBOL'
scene.cycles.use_light_tree = False
scene.view_settings.view_transform = 'Filmic'
bpy.context.view_layer.update()

# ---- added for rendering (the .blend has no active camera and no usable light): camera, sun
cam_auto = bpy.data.cameras.new('AutoCamera')
cam_auto.lens = 50.0
cam_auto.sensor_width = 36.0
cam_auto.clip_end = 1000.0
ob_auto_camera = bpy.data.objects.new('AutoCamera', cam_auto)
scene.collection.objects.link(ob_auto_camera)
ob_auto_camera.location = (27.139, -32.5793, 23.7112)
ob_auto_camera.rotation_euler = (1.09748, -7.21219e-08, 0.694738)
scene.camera = ob_auto_camera
light_auto_sun = bpy.data.lights.new('AutoSun', 'SUN')
light_auto_sun.energy = 3.0
light_auto_sun.angle = 0.0523599
ob_auto_sun = bpy.data.objects.new('AutoSun', light_auto_sun)
scene.collection.objects.link(ob_auto_sun)
ob_auto_sun.rotation_euler = (0.872665, 0.174533, 0.523599)
bpy.context.view_layer.update()
